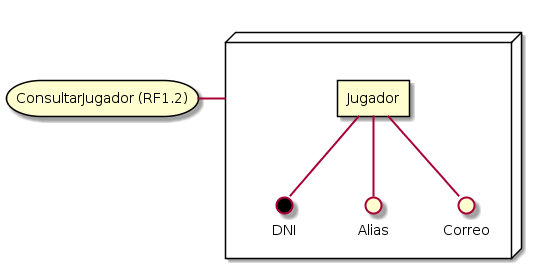

The diagram above was rendered by PlantUML. Its source (embedded in the PNG):
@startuml
storage "ConsultarJugador (RF1.2)" as r

node " " as hex {

    rectangle "Jugador" as j

    interface "DNI" as dni #black
    interface "Alias" as alias
    interface "Correo" as correo
    j =down= dni
    j =down= alias
    j =down= correo

}

hex =left= r
@enduml